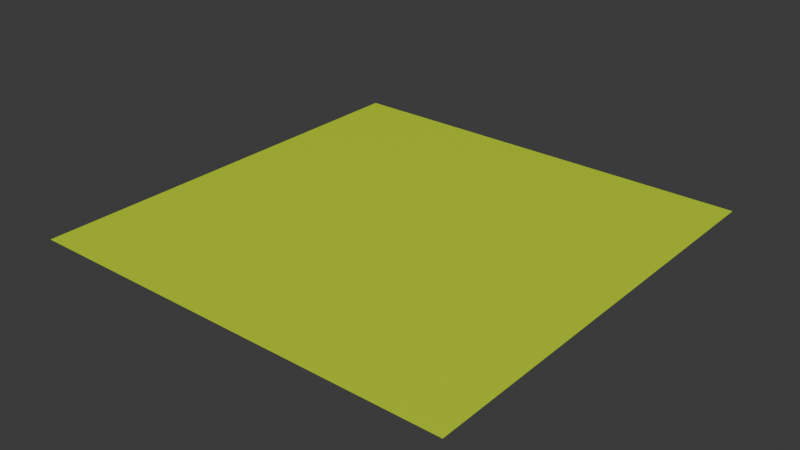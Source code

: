 # Source: region-1.blend  (saved by Blender 4.5.90; exported with 4.5.12 LTS)
import bpy
from mathutils import Matrix  # noqa: F401  (used for matrix-valued properties, if any)

bpy.ops.wm.read_factory_settings(use_empty=True)
scene = bpy.context.scene
scene.name = 'Scene'

# ---- collections
col_collection = bpy.data.collections.new('Collection'); scene.collection.children.link(col_collection)

# ---- materials (node trees are filled in below, after node groups)
mat_material_001 = bpy.data.materials.new('Material.001')

# ---- material node trees
mat_material_001.use_nodes = True; mat_material_001.node_tree.nodes.clear()
_N = mat_material_001.node_tree.nodes; _L = mat_material_001.node_tree.links
n0 = _N.new('ShaderNodeBsdfPrincipled'); n0.name = 'Principled BSDF'; n0.location = (-200, 100)
n0.inputs[0].default_value = (0.5739, 0.8, 0.01168, 1.0)
n1 = _N.new('ShaderNodeOutputMaterial'); n1.name = 'Material Output'; n1.location = (200, 100)
_L.new(n0.outputs[0], n1.inputs[0])
n1.is_active_output = True

# ---- world
world_world = bpy.data.worlds.new('World'); scene.world = world_world
world_world.use_nodes = True; world_world.node_tree.nodes.clear()
_N = world_world.node_tree.nodes; _L = world_world.node_tree.links
n0 = _N.new('ShaderNodeOutputWorld'); n0.name = 'World Output'; n0.location = (200, 100)
n1 = _N.new('ShaderNodeBackground'); n1.name = 'Background'; n1.location = (-200, 100)
n1.inputs[0].default_value = (0.05088, 0.05088, 0.05088, 1.0)
_L.new(n1.outputs[0], n0.inputs[0])
n0.is_active_output = True
world_world.color = (0.05088, 0.05088, 0.05088)
world_world.sun_shadow_jitter_overblur = 0.0

# ---- meshes
me_plane = bpy.data.meshes.new('Plane')
me_plane.from_pydata([(-7.5, -7.5, 0.0), (7.5, -7.5, 0.0), (-7.5, 7.5, 0.0), (7.5, 7.5, 0.0)], [], [(0, 1, 3, 2)])
_uv = me_plane.uv_layers.new(name='UVMap')
_uv.uv.foreach_set('vector', [0.0, 0.0, 1.0, 0.0, 1.0, 1.0, 0.0, 1.0])
me_plane.materials.append(mat_material_001)
me_plane.update()

# ---- objects
ob_plane = bpy.data.objects.new('Plane', me_plane)

# ---- transforms, parenting, visibility, modifiers, constraints
ob_plane.location = (0.0, 0.0, 0.0)

# ---- collection membership
col_collection.objects.link(ob_plane)

# ---- scene / render settings (as saved in the file)
scene.frame_start = 1; scene.frame_end = 250; scene.frame_set(1)
scene.render.engine = 'BLENDER_EEVEE_NEXT'
bpy.context.view_layer.update()

# ---- added for rendering (the .blend has no active camera and no usable light): camera, sun
cam_auto = bpy.data.cameras.new('AutoCamera')
cam_auto.lens = 50.0
cam_auto.sensor_width = 36.0
cam_auto.clip_end = 1000.0
ob_auto_camera = bpy.data.objects.new('AutoCamera', cam_auto)
scene.collection.objects.link(ob_auto_camera)
ob_auto_camera.location = (19.627, -23.5524, 15.7016)
ob_auto_camera.rotation_euler = (1.09748, -7.21219e-08, 0.694738)
scene.camera = ob_auto_camera
light_auto_sun = bpy.data.lights.new('AutoSun', 'SUN')
light_auto_sun.energy = 3.0
light_auto_sun.angle = 0.0523599
ob_auto_sun = bpy.data.objects.new('AutoSun', light_auto_sun)
scene.collection.objects.link(ob_auto_sun)
ob_auto_sun.rotation_euler = (0.872665, 0.174533, 0.523599)
bpy.context.view_layer.update()
